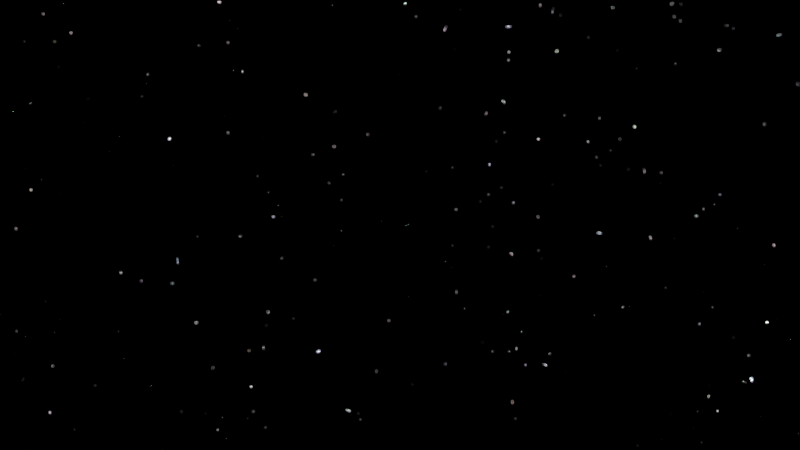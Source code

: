 # Source: HP-Shot_7.blend  (saved by Blender 2.76.0; exported with 4.5.12 LTS)
import bpy
from mathutils import Matrix  # noqa: F401  (used for matrix-valued properties, if any)

bpy.ops.wm.read_factory_settings(use_empty=True)
scene = bpy.context.scene
scene.name = 'Scene'

# ---- collections
col_collection_1 = bpy.data.collections.new('Collection 1'); scene.collection.children.link(col_collection_1)
col_scenegroup = bpy.data.collections.new('SceneGroup')  # instanced only; not linked into the scene

# ---- world
world_world = bpy.data.worlds.new('World'); scene.world = world_world
world_world.use_nodes = True; world_world.node_tree.nodes.clear()
_N = world_world.node_tree.nodes; _L = world_world.node_tree.links
n0 = _N.new('ShaderNodeOutputWorld'); n0.name = 'World Output'; n0.location = (300, 300)
n1 = _N.new('ShaderNodeBackground'); n1.name = 'Background'; n1.location = (10, 300)
n2 = _N.new('ShaderNodeMath'); n2.name = 'Math'; n2.location = (-430, 378)
n2.operation = 'MULTIPLY'
n2.inputs[1].default_value = 10.0
n3 = _N.new('ShaderNodeMath'); n3.name = 'Math.001'; n3.location = (-215, 365)
n3.operation = 'SUBTRACT'
n3.inputs[1].default_value = 9.0
n4 = _N.new('ShaderNodeTexVoronoi'); n4.name = 'Voronoi Texture'; n4.location = (-670, 380)
n4.inputs[2].default_value = 300.0
n5 = _N.new('ShaderNodeMath'); n5.name = 'Math.002'; n5.location = (0, 0)
n5.operation = 'MULTIPLY'
_L.new(n1.outputs[0], n0.inputs[0])
_L.new(n3.outputs[0], n1.inputs[0])
_L.new(n2.outputs[0], n3.inputs[0])
_L.new(n5.outputs[0], n2.inputs[0])
_L.new(n4.outputs[0], n5.inputs[0])
_L.new(n4.outputs[0], n5.inputs[1])
n0.is_active_output = True
world_world.color = (0.05088, 0.05088, 0.05088)
world_world.use_sun_shadow = False
world_world.sun_shadow_jitter_overblur = 0.0
world_world.cycles.sampling_method = 'MANUAL'
world_world.cycles.sample_map_resolution = 256

# ---- cameras
cam_camera = bpy.data.cameras.new('Camera')
cam_camera.clip_end = 100.0
cam_camera.sensor_width = 32.0
cam_camera.sensor_height = 18.0
cam_camera.display_size = 2.0
cam_camera.dof.focus_distance = 0.0

# ---- curves / text
cu_nurbspath = bpy.data.curves.new('NurbsPath', 'CURVE')
cu_nurbspath.dimensions = '3D'
_sp = cu_nurbspath.splines.new('NURBS'); _sp.points.add(4)
_sp.points.foreach_set('co', [-2.018, -0.0163, 0.006666, 1.0, -1.003, -0.0004635, 0.1215, 1.0, -0.01409, -0.07507, 0.4141, 1.0, 0.956, -0.6094, 0.5088, 1.0, 1.484, -0.6408, 0.5415, 1.0])
_sp.order_u = 5
_sp.order_v = 0
_sp.use_endpoint_u = True
cu_nurbspath.path_duration = 200
cu_nurbspath.use_path = True
cu_nurbspath.use_path_follow = True
cu_nurbspath.use_path_clamp = True
cu_nurbspath.bevel_resolution = 0
cu_nurbspath.fill_mode = 'HALF'

# ---- objects
ob_scenegroup = bpy.data.objects.new('SceneGroup', None)
ob_nurbspath = bpy.data.objects.new('NurbsPath', cu_nurbspath)
ob_camera_001 = bpy.data.objects.new('Camera.001', cam_camera)

# ---- transforms, parenting, visibility, modifiers, constraints
ob_scenegroup.location = (0.0, 0.0, 0.0)
ob_scenegroup.empty_image_offset = (0.0, 0.0)
ob_scenegroup.show_instancer_for_render = False
ob_scenegroup.instance_type = 'COLLECTION'
ob_scenegroup.lineart.crease_threshold = 0.0
ob_nurbspath.location = (-15.38, 13.62, -0.6335)
ob_nurbspath.rotation_euler = (0.0, -0.0, -0.7565)
ob_nurbspath.scale = (-2.739, -2.739, -2.739)
ob_nurbspath.lineart.crease_threshold = 0.0
ob_camera_001.parent = ob_nurbspath
ob_camera_001.matrix_parent_inverse = Matrix(((0.1527, 0.1618, -0.0001247, 0.1353), (0.01943, -0.01851, -0.2208, 0.2588), (0.1606, -0.1515, 0.02683, 3.332), (0.0, 0.0, 0.0, 1.0)))
ob_camera_001.location = (-11.33, 9.853, -0.6517)
ob_camera_001.rotation_euler = (1.576, -2.08e-07, 0.797)
ob_camera_001.lineart.crease_threshold = 0.0
ob_scenegroup.instance_collection = col_scenegroup

# ---- collection membership
col_collection_1.objects.link(ob_scenegroup)
col_collection_1.objects.link(ob_nurbspath)
col_collection_1.objects.link(ob_camera_001)

# ---- scene / render settings (as saved in the file)
scene.camera = ob_camera_001
scene.frame_start = 970; scene.frame_end = 1169; scene.frame_set(970)
scene.render.engine = 'CYCLES'
scene.render.dither_intensity = 0.0
scene.cycles.use_denoising = False
scene.cycles.samples = 10
scene.cycles.sampling_pattern = 'TABULATED_SOBOL'
scene.cycles.light_sampling_threshold = 0.0
scene.cycles.use_adaptive_sampling = False
scene.cycles.use_light_tree = False
scene.cycles.blur_glossy = 0.0
scene.cycles.pixel_filter_type = 'GAUSSIAN'
scene.cycles.sample_clamp_indirect = 0.0
scene.view_settings.view_transform = 'Standard'
bpy.context.view_layer.update()

# ---- added for rendering (the .blend has no usable light): sun
light_auto_sun = bpy.data.lights.new('AutoSun', 'SUN')
light_auto_sun.energy = 3.0
light_auto_sun.angle = 0.0523599
ob_auto_sun = bpy.data.objects.new('AutoSun', light_auto_sun)
scene.collection.objects.link(ob_auto_sun)
ob_auto_sun.rotation_euler = (0.872665, 0.174533, 0.523599)
bpy.context.view_layer.update()
